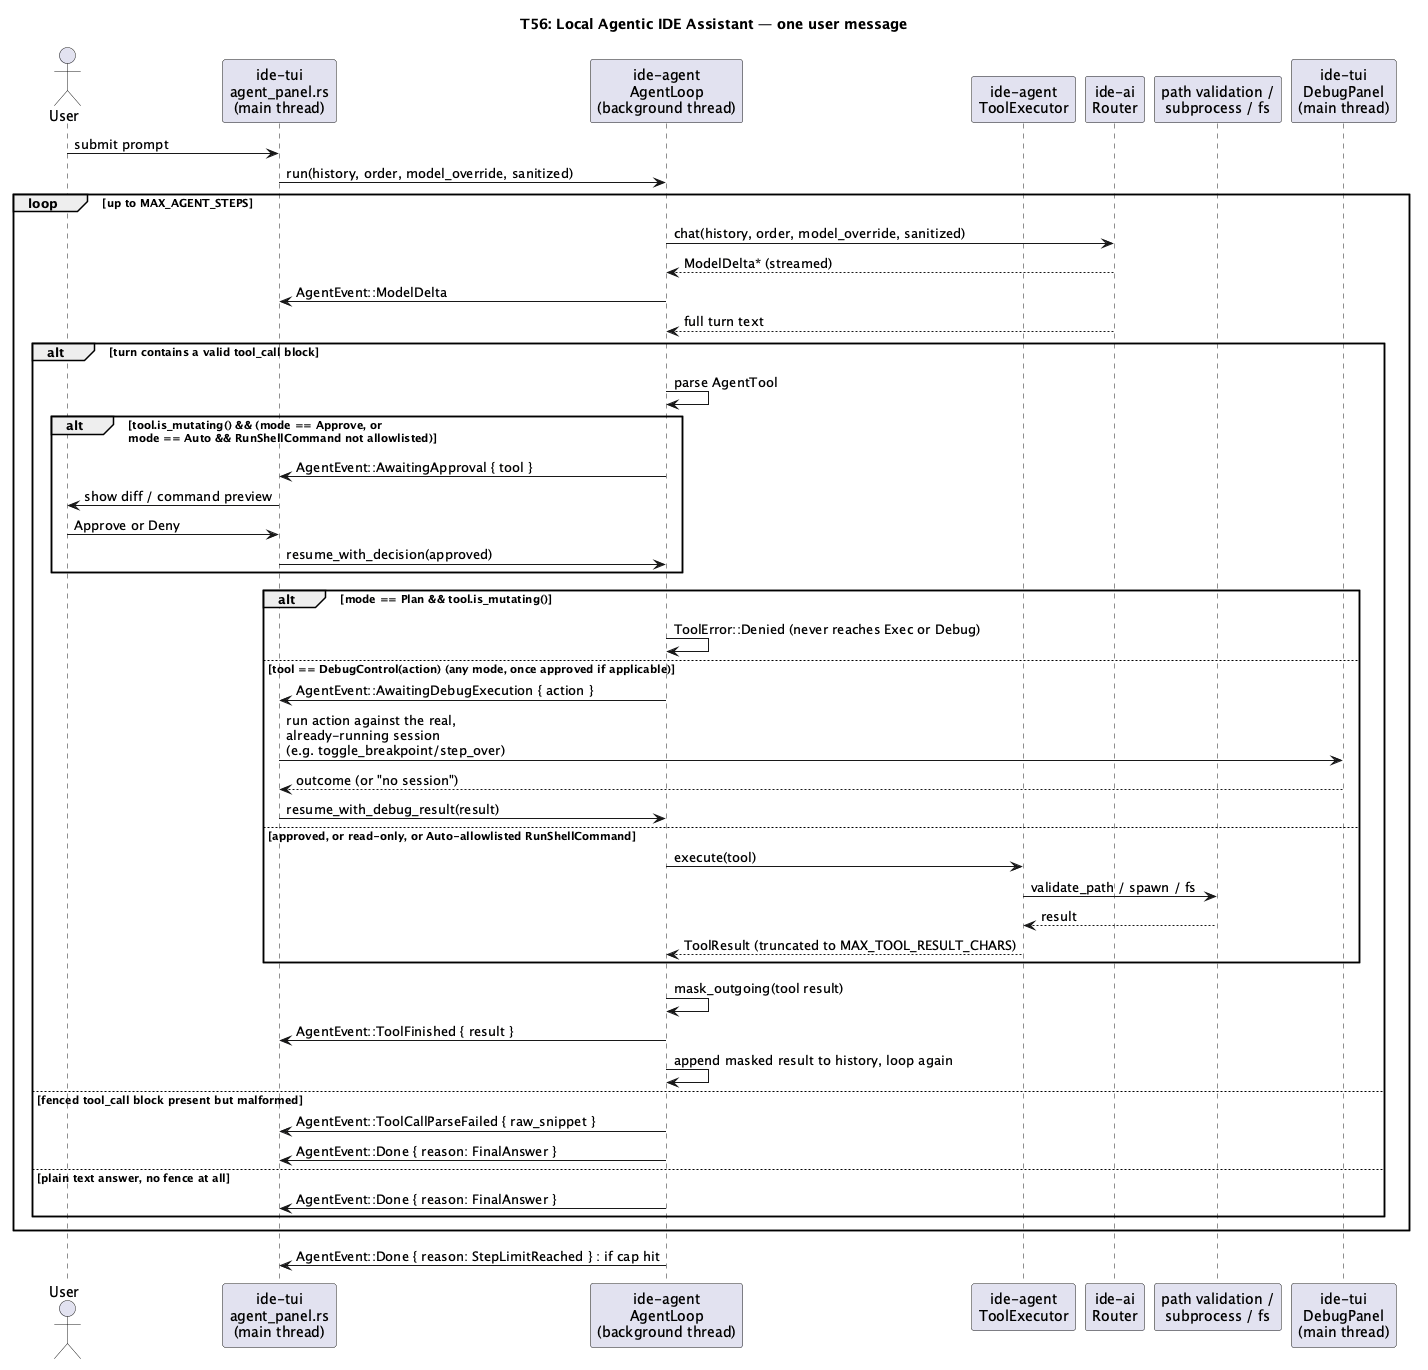

The diagram above was rendered by PlantUML. Its source (embedded in the PNG):
@startuml tui-local-agent-sequence
title T56: Local Agentic IDE Assistant — one user message

actor User
participant "ide-tui\nagent_panel.rs\n(main thread)" as Panel
participant "ide-agent\nAgentLoop\n(background thread)" as Loop
participant "ide-agent\nToolExecutor" as Exec
participant "ide-ai\nRouter" as Router
participant "path validation /\nsubprocess / fs" as Real
participant "ide-tui\nDebugPanel\n(main thread)" as Debug

User -> Panel: submit prompt
Panel -> Loop: run(history, order, model_override, sanitized)

loop up to MAX_AGENT_STEPS
  Loop -> Router: chat(history, order, model_override, sanitized)
  Router --> Loop: ModelDelta* (streamed)
  Loop -> Panel: AgentEvent::ModelDelta
  Router --> Loop: full turn text

  alt turn contains a valid tool_call block
    Loop -> Loop: parse AgentTool

    alt tool.is_mutating() && (mode == Approve, or\nmode == Auto && RunShellCommand not allowlisted)
      Loop -> Panel: AgentEvent::AwaitingApproval { tool }
      Panel -> User: show diff / command preview
      User -> Panel: Approve or Deny
      Panel -> Loop: resume_with_decision(approved)
    end

    alt mode == Plan && tool.is_mutating()
      Loop -> Loop: ToolError::Denied (never reaches Exec or Debug)
    else tool == DebugControl(action) (any mode, once approved if applicable)
      Loop -> Panel: AgentEvent::AwaitingDebugExecution { action }
      Panel -> Debug: run action against the real,\nalready-running session\n(e.g. toggle_breakpoint/step_over)
      Debug --> Panel: outcome (or "no session")
      Panel -> Loop: resume_with_debug_result(result)
    else approved, or read-only, or Auto-allowlisted RunShellCommand
      Loop -> Exec: execute(tool)
      Exec -> Real: validate_path / spawn / fs
      Real --> Exec: result
      Exec --> Loop: ToolResult (truncated to MAX_TOOL_RESULT_CHARS)
    end

    Loop -> Loop: mask_outgoing(tool result)
    Loop -> Panel: AgentEvent::ToolFinished { result }
    Loop -> Loop: append masked result to history, loop again
  else fenced tool_call block present but malformed
    Loop -> Panel: AgentEvent::ToolCallParseFailed { raw_snippet }
    Loop -> Panel: AgentEvent::Done { reason: FinalAnswer }
  else plain text answer, no fence at all
    Loop -> Panel: AgentEvent::Done { reason: FinalAnswer }
  end
end

Loop -> Panel: AgentEvent::Done { reason: StepLimitReached } : if cap hit
@enduml